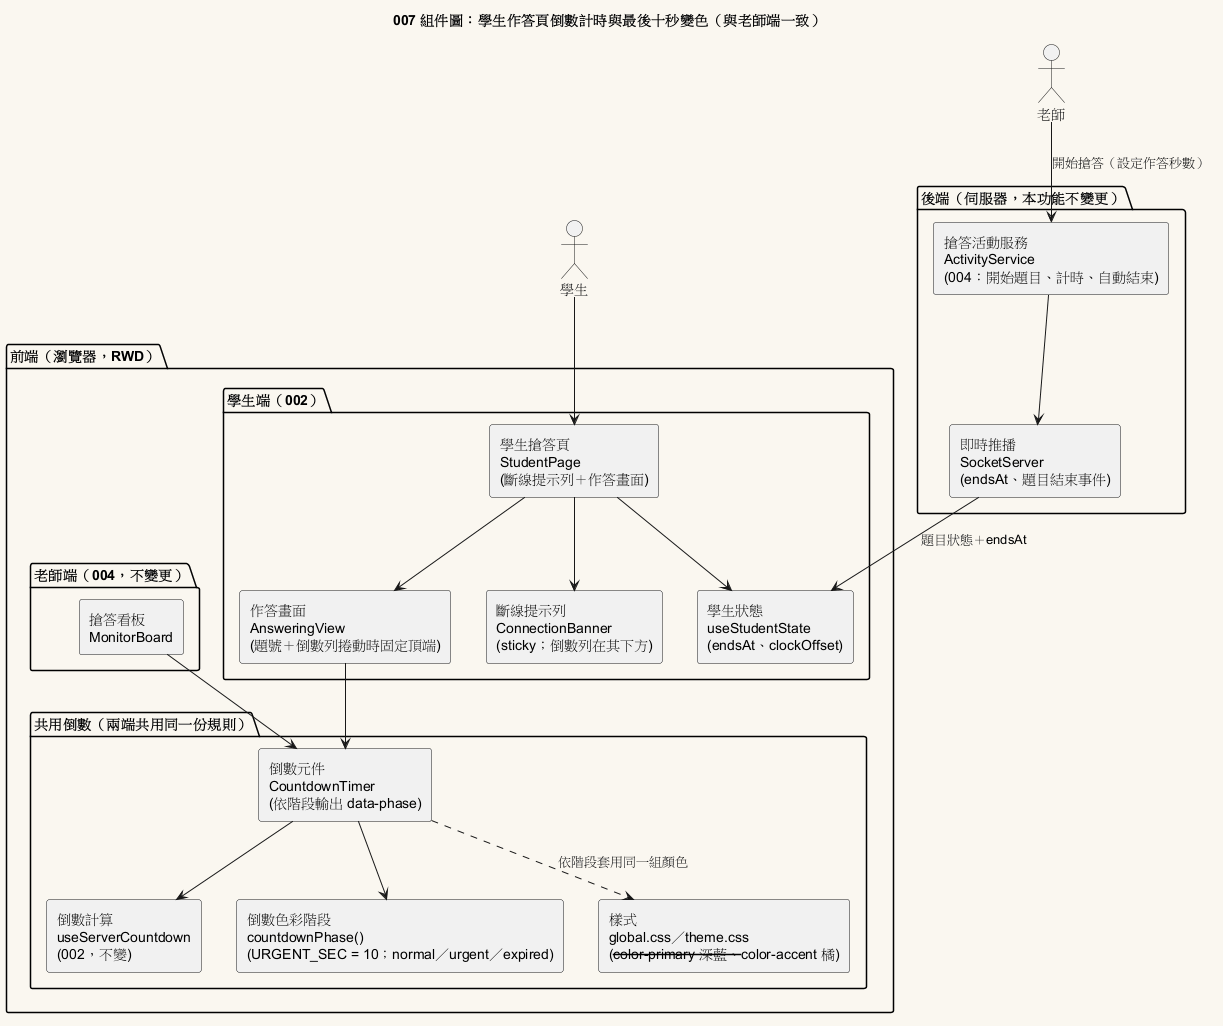

The diagram above was rendered by PlantUML. Its source (embedded in the PNG):
@startuml 007-component
title 007 組件圖：學生作答頁倒數計時與最後十秒變色（與老師端一致）

skinparam componentStyle rectangle
skinparam backgroundColor #FAF7F0
skinparam shadowing false

actor "學生" as Student
actor "老師" as Teacher

package "前端（瀏覽器，RWD）" as FE {
  package "學生端（002）" {
    [作答畫面\nAnsweringView\n(題號＋倒數列捲動時固定頂端)] as Answering
    [學生狀態\nuseStudentState\n(endsAt、clockOffset)] as StuState
    [學生搶答頁\nStudentPage\n(斷線提示列＋作答畫面)] as StuPage
    [斷線提示列\nConnectionBanner\n(sticky；倒數列在其下方)] as Banner
  }
  package "老師端（004，不變更）" {
    [搶答看板\nMonitorBoard] as Monitor
  }
  package "共用倒數（兩端共用同一份規則）" {
    [倒數元件\nCountdownTimer\n(依階段輸出 data-phase)] as Timer
    [倒數計算\nuseServerCountdown\n(002，不變)] as Hook
    [倒數色彩階段\ncountdownPhase()\n(URGENT_SEC = 10；normal／urgent／expired)] as Phase
    [樣式\nglobal.css／theme.css\n(--color-primary 深藍、--color-accent 橘)] as Css
  }
}

package "後端（伺服器，本功能不變更）" as BE {
  [搶答活動服務\nActivityService\n(004：開始題目、計時、自動結束)] as ActSvc
  [即時推播\nSocketServer\n(endsAt、題目結束事件)] as Push
}

Teacher --> ActSvc : 開始搶答（設定作答秒數）
ActSvc --> Push
Push --> StuState : 題目狀態＋endsAt
Student --> StuPage
StuPage --> StuState
StuPage --> Banner
StuPage --> Answering
Answering --> Timer
Monitor --> Timer
Timer --> Hook
Timer --> Phase
Timer ..> Css : 依階段套用同一組顏色
@enduml